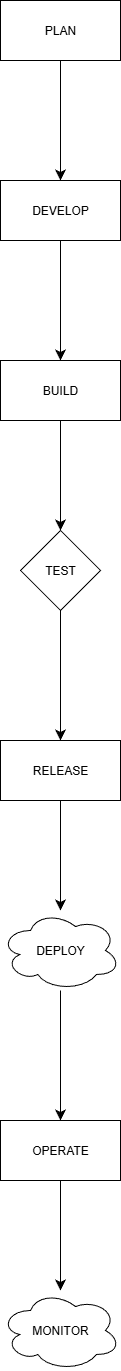

The diagram above was exported from draw.io. Its source (the exported page's mxGraphModel, read from the mxfile embedded in the PNG):
<mxGraphModel dx="1281" dy="658" grid="1" gridSize="10" guides="1" tooltips="1" connect="1" arrows="1" fold="1" page="1" pageScale="1" pageWidth="850" pageHeight="1100" math="0" shadow="0">
  <root>
    <mxCell id="0" />
    <mxCell id="1" parent="0" />
    <mxCell id="NvuP311SzoRTshwOnjc6-8" value="" style="edgeStyle=none;curved=1;rounded=0;orthogonalLoop=1;jettySize=auto;html=1;fontSize=12;startSize=8;endSize=8;" parent="1" source="NvuP311SzoRTshwOnjc6-6" target="NvuP311SzoRTshwOnjc6-7" edge="1">
      <mxGeometry relative="1" as="geometry" />
    </mxCell>
    <mxCell id="NvuP311SzoRTshwOnjc6-6" value="PLAN" style="rounded=0;whiteSpace=wrap;html=1;" parent="1" vertex="1">
      <mxGeometry x="350" y="40" width="120" height="60" as="geometry" />
    </mxCell>
    <mxCell id="NvuP311SzoRTshwOnjc6-10" value="" style="edgeStyle=none;curved=1;rounded=0;orthogonalLoop=1;jettySize=auto;html=1;fontSize=12;startSize=8;endSize=8;" parent="1" source="NvuP311SzoRTshwOnjc6-7" target="NvuP311SzoRTshwOnjc6-9" edge="1">
      <mxGeometry relative="1" as="geometry" />
    </mxCell>
    <mxCell id="NvuP311SzoRTshwOnjc6-7" value="DEVELOP" style="rounded=0;whiteSpace=wrap;html=1;" parent="1" vertex="1">
      <mxGeometry x="350" y="220" width="120" height="60" as="geometry" />
    </mxCell>
    <mxCell id="NvuP311SzoRTshwOnjc6-12" value="" style="edgeStyle=none;curved=1;rounded=0;orthogonalLoop=1;jettySize=auto;html=1;fontSize=12;startSize=8;endSize=8;" parent="1" source="NvuP311SzoRTshwOnjc6-9" target="NvuP311SzoRTshwOnjc6-11" edge="1">
      <mxGeometry relative="1" as="geometry" />
    </mxCell>
    <mxCell id="NvuP311SzoRTshwOnjc6-9" value="BUILD" style="rounded=0;whiteSpace=wrap;html=1;" parent="1" vertex="1">
      <mxGeometry x="350" y="400" width="120" height="60" as="geometry" />
    </mxCell>
    <mxCell id="NvuP311SzoRTshwOnjc6-14" value="" style="edgeStyle=none;curved=1;rounded=0;orthogonalLoop=1;jettySize=auto;html=1;fontSize=12;startSize=8;endSize=8;" parent="1" source="NvuP311SzoRTshwOnjc6-11" target="NvuP311SzoRTshwOnjc6-13" edge="1">
      <mxGeometry relative="1" as="geometry" />
    </mxCell>
    <mxCell id="NvuP311SzoRTshwOnjc6-11" value="TEST" style="rhombus;whiteSpace=wrap;html=1;rounded=0;" parent="1" vertex="1">
      <mxGeometry x="370" y="570" width="80" height="80" as="geometry" />
    </mxCell>
    <mxCell id="NvuP311SzoRTshwOnjc6-17" value="" style="edgeStyle=none;curved=1;rounded=0;orthogonalLoop=1;jettySize=auto;html=1;fontSize=12;startSize=8;endSize=8;" parent="1" source="NvuP311SzoRTshwOnjc6-13" target="NvuP311SzoRTshwOnjc6-16" edge="1">
      <mxGeometry relative="1" as="geometry" />
    </mxCell>
    <mxCell id="NvuP311SzoRTshwOnjc6-13" value="RELEASE" style="whiteSpace=wrap;html=1;rounded=0;" parent="1" vertex="1">
      <mxGeometry x="350" y="780" width="120" height="60" as="geometry" />
    </mxCell>
    <mxCell id="NvuP311SzoRTshwOnjc6-15" style="edgeStyle=none;curved=1;rounded=0;orthogonalLoop=1;jettySize=auto;html=1;exitX=0.25;exitY=1;exitDx=0;exitDy=0;fontSize=12;startSize=8;endSize=8;" parent="1" source="NvuP311SzoRTshwOnjc6-7" target="NvuP311SzoRTshwOnjc6-7" edge="1">
      <mxGeometry relative="1" as="geometry" />
    </mxCell>
    <mxCell id="NvuP311SzoRTshwOnjc6-19" value="" style="edgeStyle=none;curved=1;rounded=0;orthogonalLoop=1;jettySize=auto;html=1;fontSize=12;startSize=8;endSize=8;" parent="1" source="NvuP311SzoRTshwOnjc6-16" target="NvuP311SzoRTshwOnjc6-18" edge="1">
      <mxGeometry relative="1" as="geometry" />
    </mxCell>
    <mxCell id="NvuP311SzoRTshwOnjc6-16" value="DEPLOY" style="ellipse;shape=cloud;whiteSpace=wrap;html=1;rounded=0;" parent="1" vertex="1">
      <mxGeometry x="350" y="950" width="120" height="80" as="geometry" />
    </mxCell>
    <mxCell id="NvuP311SzoRTshwOnjc6-21" value="" style="edgeStyle=none;curved=1;rounded=0;orthogonalLoop=1;jettySize=auto;html=1;fontSize=12;startSize=8;endSize=8;" parent="1" source="NvuP311SzoRTshwOnjc6-18" target="NvuP311SzoRTshwOnjc6-20" edge="1">
      <mxGeometry relative="1" as="geometry" />
    </mxCell>
    <mxCell id="NvuP311SzoRTshwOnjc6-18" value="OPERATE" style="whiteSpace=wrap;html=1;rounded=0;" parent="1" vertex="1">
      <mxGeometry x="350" y="1160" width="120" height="60" as="geometry" />
    </mxCell>
    <mxCell id="NvuP311SzoRTshwOnjc6-20" value="MONITOR" style="ellipse;shape=cloud;whiteSpace=wrap;html=1;rounded=0;" parent="1" vertex="1">
      <mxGeometry x="350" y="1330" width="120" height="80" as="geometry" />
    </mxCell>
  </root>
</mxGraphModel>